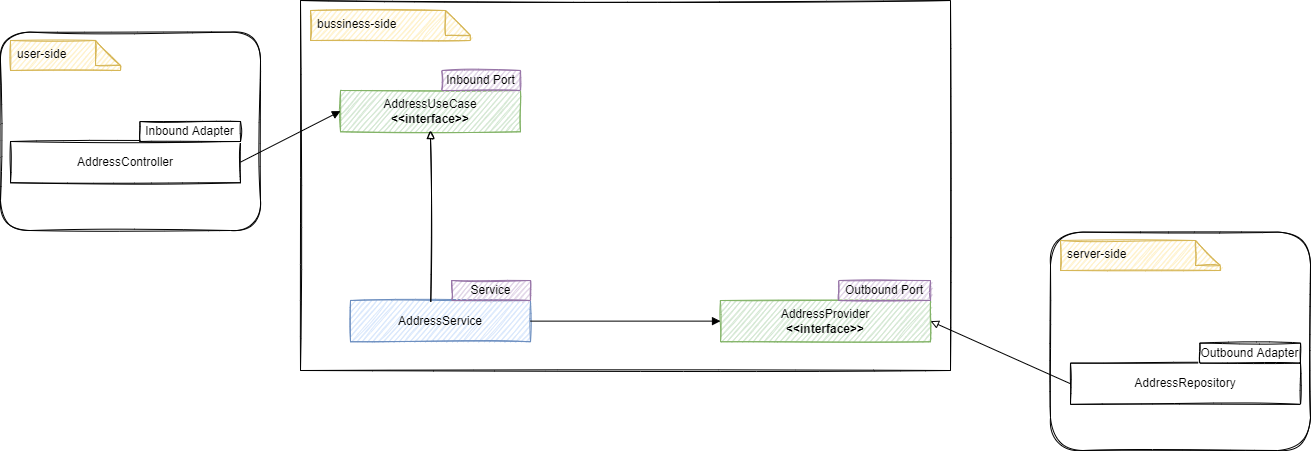

The diagram above was exported from draw.io. Its source (the exported page's mxGraphModel, read from the mxfile embedded in the PNG):
<mxGraphModel dx="2333" dy="927" grid="1" gridSize="10" guides="1" tooltips="1" connect="1" arrows="1" fold="1" page="1" pageScale="1" pageWidth="850" pageHeight="1100" math="0" shadow="0">
  <root>
    <mxCell id="0" />
    <mxCell id="1" parent="0" />
    <mxCell id="OAWt4_ZqyD0eJAySi1-G-3" value="" style="rounded=1;whiteSpace=wrap;html=1;sketch=1;" vertex="1" parent="1">
      <mxGeometry x="-60" y="51.63" width="260" height="198.37" as="geometry" />
    </mxCell>
    <mxCell id="OAWt4_ZqyD0eJAySi1-G-6" value="" style="rounded=0;whiteSpace=wrap;html=1;sketch=1;" vertex="1" parent="1">
      <mxGeometry x="240" y="20" width="650" height="370" as="geometry" />
    </mxCell>
    <mxCell id="OAWt4_ZqyD0eJAySi1-G-8" value="" style="group" vertex="1" connectable="0" parent="1">
      <mxGeometry x="660" y="300" width="210" height="61.25" as="geometry" />
    </mxCell>
    <mxCell id="OAWt4_ZqyD0eJAySi1-G-5" value="AddressProvider&lt;br&gt;&lt;b&gt;&amp;lt;&amp;lt;interface&amp;gt;&amp;gt;&lt;/b&gt;" style="rounded=0;whiteSpace=wrap;html=1;sketch=1;fillColor=#d5e8d4;strokeColor=#82b366;" vertex="1" parent="OAWt4_ZqyD0eJAySi1-G-8">
      <mxGeometry y="20" width="210" height="41.25" as="geometry" />
    </mxCell>
    <mxCell id="OAWt4_ZqyD0eJAySi1-G-7" value="Outbound Port" style="rounded=0;whiteSpace=wrap;html=1;sketch=1;fillColor=#e1d5e7;strokeColor=#9673a6;" vertex="1" parent="OAWt4_ZqyD0eJAySi1-G-8">
      <mxGeometry x="118.12500000000001" width="91.875" height="20" as="geometry" />
    </mxCell>
    <mxCell id="OAWt4_ZqyD0eJAySi1-G-9" value="" style="group" vertex="1" connectable="0" parent="1">
      <mxGeometry x="280" y="90" width="180" height="61.25" as="geometry" />
    </mxCell>
    <mxCell id="OAWt4_ZqyD0eJAySi1-G-10" value="AddressUseCase&lt;br&gt;&lt;b&gt;&amp;lt;&amp;lt;interface&amp;gt;&amp;gt;&lt;/b&gt;" style="rounded=0;whiteSpace=wrap;html=1;sketch=1;fillColor=#d5e8d4;strokeColor=#82b366;" vertex="1" parent="OAWt4_ZqyD0eJAySi1-G-9">
      <mxGeometry y="20" width="180" height="41.25" as="geometry" />
    </mxCell>
    <mxCell id="OAWt4_ZqyD0eJAySi1-G-11" value="Inbound Port" style="rounded=0;whiteSpace=wrap;html=1;sketch=1;fillColor=#e1d5e7;strokeColor=#9673a6;" vertex="1" parent="OAWt4_ZqyD0eJAySi1-G-9">
      <mxGeometry x="101.25" width="78.75" height="20" as="geometry" />
    </mxCell>
    <mxCell id="OAWt4_ZqyD0eJAySi1-G-20" value="" style="group" vertex="1" connectable="0" parent="1">
      <mxGeometry x="290" y="300" width="180" height="61.25" as="geometry" />
    </mxCell>
    <mxCell id="OAWt4_ZqyD0eJAySi1-G-21" value="AddressService" style="rounded=0;whiteSpace=wrap;html=1;sketch=1;fillColor=#dae8fc;strokeColor=#6c8ebf;" vertex="1" parent="OAWt4_ZqyD0eJAySi1-G-20">
      <mxGeometry y="20" width="180" height="41.25" as="geometry" />
    </mxCell>
    <mxCell id="OAWt4_ZqyD0eJAySi1-G-22" value="Service" style="rounded=0;whiteSpace=wrap;html=1;sketch=1;fillColor=#e1d5e7;strokeColor=#9673a6;" vertex="1" parent="OAWt4_ZqyD0eJAySi1-G-20">
      <mxGeometry x="101.25" width="78.75" height="20" as="geometry" />
    </mxCell>
    <mxCell id="OAWt4_ZqyD0eJAySi1-G-23" style="rounded=0;sketch=1;orthogonalLoop=1;jettySize=auto;html=1;endArrow=block;endFill=0;exitX=0.446;exitY=0.028;exitDx=0;exitDy=0;exitPerimeter=0;" edge="1" parent="1" source="OAWt4_ZqyD0eJAySi1-G-21">
      <mxGeometry relative="1" as="geometry">
        <mxPoint x="379.01785714285734" y="321.0000000000001" as="sourcePoint" />
        <mxPoint x="370" y="150" as="targetPoint" />
      </mxGeometry>
    </mxCell>
    <mxCell id="OAWt4_ZqyD0eJAySi1-G-26" style="edgeStyle=none;rounded=0;sketch=0;orthogonalLoop=1;jettySize=auto;html=1;exitX=1;exitY=0.5;exitDx=0;exitDy=0;endArrow=block;endFill=1;" edge="1" parent="1" source="OAWt4_ZqyD0eJAySi1-G-21" target="OAWt4_ZqyD0eJAySi1-G-5">
      <mxGeometry relative="1" as="geometry" />
    </mxCell>
    <mxCell id="OAWt4_ZqyD0eJAySi1-G-27" value="" style="group" vertex="1" connectable="0" parent="1">
      <mxGeometry x="-50" y="141" width="230" height="61.25" as="geometry" />
    </mxCell>
    <mxCell id="OAWt4_ZqyD0eJAySi1-G-28" value="AddressController" style="rounded=0;whiteSpace=wrap;html=1;sketch=1;" vertex="1" parent="OAWt4_ZqyD0eJAySi1-G-27">
      <mxGeometry y="20" width="229.99999999999997" height="41.25" as="geometry" />
    </mxCell>
    <mxCell id="OAWt4_ZqyD0eJAySi1-G-29" value="Inbound Adapter" style="rounded=0;whiteSpace=wrap;html=1;sketch=1;" vertex="1" parent="OAWt4_ZqyD0eJAySi1-G-27">
      <mxGeometry x="129.375" width="100.62499999999999" height="20" as="geometry" />
    </mxCell>
    <mxCell id="OAWt4_ZqyD0eJAySi1-G-30" value="" style="rounded=1;whiteSpace=wrap;html=1;sketch=1;" vertex="1" parent="1">
      <mxGeometry x="990" y="251.62" width="260" height="218.38" as="geometry" />
    </mxCell>
    <mxCell id="OAWt4_ZqyD0eJAySi1-G-31" value="" style="group" vertex="1" connectable="0" parent="1">
      <mxGeometry x="1010" y="362.62" width="230" height="61.25" as="geometry" />
    </mxCell>
    <mxCell id="OAWt4_ZqyD0eJAySi1-G-32" value="AddressRepository" style="rounded=0;whiteSpace=wrap;html=1;sketch=1;" vertex="1" parent="OAWt4_ZqyD0eJAySi1-G-31">
      <mxGeometry y="20" width="229.99999999999997" height="41.25" as="geometry" />
    </mxCell>
    <mxCell id="OAWt4_ZqyD0eJAySi1-G-33" value="Outbound Adapter" style="rounded=0;whiteSpace=wrap;html=1;sketch=1;" vertex="1" parent="OAWt4_ZqyD0eJAySi1-G-31">
      <mxGeometry x="129.375" width="100.62499999999999" height="20" as="geometry" />
    </mxCell>
    <mxCell id="OAWt4_ZqyD0eJAySi1-G-34" style="edgeStyle=none;rounded=0;sketch=0;orthogonalLoop=1;jettySize=auto;html=1;entryX=0;entryY=0.5;entryDx=0;entryDy=0;endArrow=block;endFill=1;exitX=1;exitY=0.5;exitDx=0;exitDy=0;" edge="1" parent="1" source="OAWt4_ZqyD0eJAySi1-G-28" target="OAWt4_ZqyD0eJAySi1-G-10">
      <mxGeometry relative="1" as="geometry" />
    </mxCell>
    <mxCell id="OAWt4_ZqyD0eJAySi1-G-36" style="edgeStyle=none;rounded=0;sketch=0;orthogonalLoop=1;jettySize=auto;html=1;exitX=0;exitY=0.5;exitDx=0;exitDy=0;entryX=1;entryY=0.5;entryDx=0;entryDy=0;endArrow=block;endFill=0;" edge="1" parent="1" source="OAWt4_ZqyD0eJAySi1-G-32" target="OAWt4_ZqyD0eJAySi1-G-5">
      <mxGeometry relative="1" as="geometry" />
    </mxCell>
    <mxCell id="OAWt4_ZqyD0eJAySi1-G-37" value="" style="shape=note2;boundedLbl=1;whiteSpace=wrap;html=1;size=25;verticalAlign=top;align=center;sketch=1;fillColor=#fff2cc;strokeColor=#d6b656;" vertex="1" parent="1">
      <mxGeometry x="-50" y="60" width="110" height="30" as="geometry" />
    </mxCell>
    <mxCell id="OAWt4_ZqyD0eJAySi1-G-38" value="user-side" style="resizeWidth=1;part=1;strokeColor=none;fillColor=none;align=left;spacingLeft=5;sketch=1;" vertex="1" parent="OAWt4_ZqyD0eJAySi1-G-37">
      <mxGeometry width="110" height="25" relative="1" as="geometry" />
    </mxCell>
    <mxCell id="OAWt4_ZqyD0eJAySi1-G-41" value="" style="shape=note2;boundedLbl=1;whiteSpace=wrap;html=1;size=25;verticalAlign=top;align=center;sketch=1;fillColor=#fff2cc;strokeColor=#d6b656;" vertex="1" parent="1">
      <mxGeometry x="250" y="30" width="160" height="30" as="geometry" />
    </mxCell>
    <mxCell id="OAWt4_ZqyD0eJAySi1-G-42" value="bussiness-side" style="resizeWidth=1;part=1;strokeColor=none;fillColor=none;align=left;spacingLeft=5;sketch=1;" vertex="1" parent="OAWt4_ZqyD0eJAySi1-G-41">
      <mxGeometry width="160" height="25" relative="1" as="geometry" />
    </mxCell>
    <mxCell id="OAWt4_ZqyD0eJAySi1-G-43" value="" style="shape=note2;boundedLbl=1;whiteSpace=wrap;html=1;size=25;verticalAlign=top;align=center;sketch=1;fillColor=#fff2cc;strokeColor=#d6b656;" vertex="1" parent="1">
      <mxGeometry x="1000" y="260" width="160" height="30" as="geometry" />
    </mxCell>
    <mxCell id="OAWt4_ZqyD0eJAySi1-G-44" value="server-side" style="resizeWidth=1;part=1;strokeColor=none;fillColor=none;align=left;spacingLeft=5;sketch=1;" vertex="1" parent="OAWt4_ZqyD0eJAySi1-G-43">
      <mxGeometry width="160" height="25" relative="1" as="geometry" />
    </mxCell>
  </root>
</mxGraphModel>